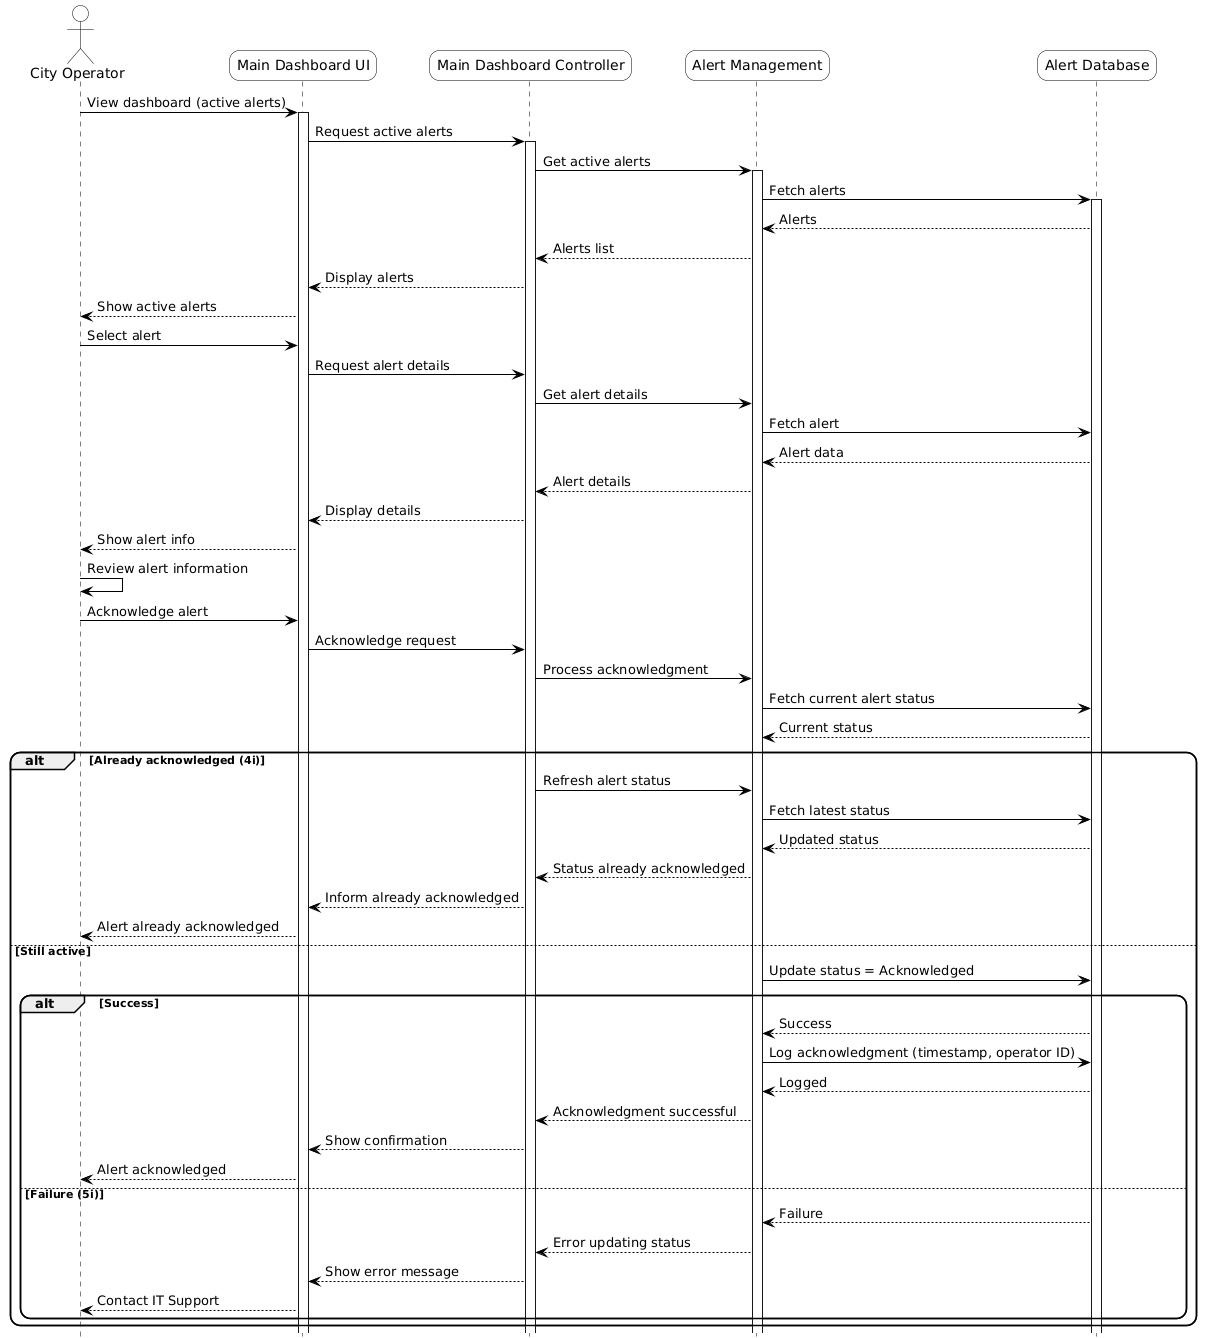

The diagram above was rendered by PlantUML. Its source (embedded in the PNG):
@startuml
hide footbox

skinparam roundcorner 20
skinparam ParticipantPadding 20
skinparam BoxPadding 10
skinparam shadowing false

skinparam actor {
    BorderColor black
    BackgroundColor white
}
skinparam participant {
    BorderColor black
    BackgroundColor #94de5e
}
skinparam sequence {
    LifeLineBorderColor black
    LifeLineBackgroundColor white
}
skinparam ArrowColor black

actor "City Operator" as CO #white 
participant "Main Dashboard UI" as UI #white 
participant "Main Dashboard Controller" as MDC #white 
participant "Alert Management" as AM #white 
participant "Alert Database" as DB #white 

CO -> UI ++: View dashboard (active alerts)
UI -> MDC ++: Request active alerts
MDC -> AM ++: Get active alerts
AM -> DB ++: Fetch alerts
DB --> AM : Alerts
AM --> MDC : Alerts list
MDC --> UI : Display alerts
UI --> CO : Show active alerts

CO -> UI : Select alert
UI -> MDC : Request alert details
MDC -> AM : Get alert details
AM -> DB : Fetch alert
DB --> AM : Alert data
AM --> MDC : Alert details
MDC --> UI : Display details
UI --> CO : Show alert info

CO -> CO : Review alert information
CO -> UI : Acknowledge alert
UI -> MDC : Acknowledge request
MDC -> AM : Process acknowledgment

AM -> DB : Fetch current alert status
DB --> AM : Current status

alt Already acknowledged (4i)
    MDC -> AM : Refresh alert status
    AM -> DB : Fetch latest status
    DB --> AM : Updated status
    AM --> MDC : Status already acknowledged
    MDC --> UI : Inform already acknowledged
    UI --> CO : Alert already acknowledged
else Still active
    AM -> DB : Update status = Acknowledged

    alt Success
        DB --> AM : Success

        AM -> DB : Log acknowledgment (timestamp, operator ID)
        DB --> AM : Logged

        AM --> MDC : Acknowledgment successful
        MDC --> UI : Show confirmation
        UI --> CO : Alert acknowledged
    else Failure (5i)
        DB --> AM : Failure
        AM --> MDC : Error updating status
        MDC --> UI : Show error message
        UI --> CO : Contact IT Support
    end
end
@enduml